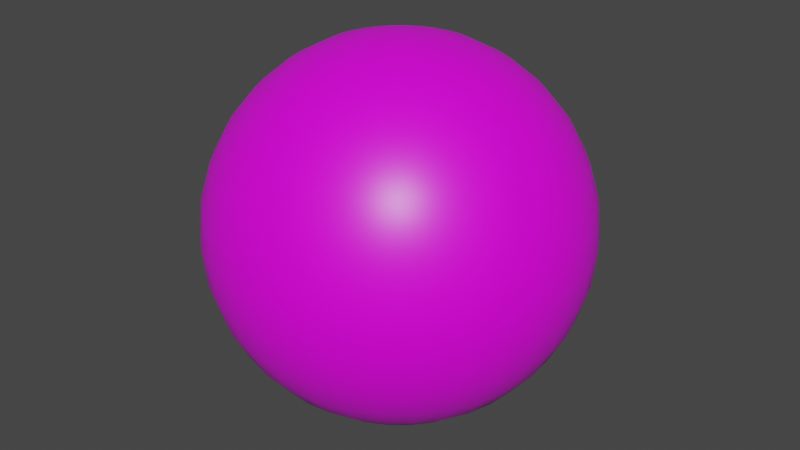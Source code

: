 # Source: BallProp_K_Yellow.blend  (saved by Blender 3.0.42; exported with 4.5.12 LTS)
import bpy
from mathutils import Matrix  # noqa: F401  (used for matrix-valued properties, if any)

bpy.ops.wm.read_factory_settings(use_empty=True)
scene = bpy.context.scene
scene.name = 'Scene'

# ---- collections
col_collection = bpy.data.collections.new('Collection'); scene.collection.children.link(col_collection)

# ---- images (referenced by path relative to the original .blend; pixels are not part of the script)
import os
ASSET_DIR = os.environ.get("B2B_ASSET_DIR", "")  # directory of the original .blend (textures are referenced by path, not embedded)
HERE = os.path.dirname(os.path.abspath(__file__))  # packed textures are extracted next to this script under _unpacked/

def load_image(name, relpath, width, height, colorspace="sRGB"):
    """Load a texture the original file referenced (path relative to the .blend, or extracted next to this script)."""
    p = next((c for c in (os.path.join(HERE, relpath), os.path.join(ASSET_DIR, relpath)) if relpath and os.path.exists(c)), "")
    if p:
        img = bpy.data.images.load(p, check_existing=True)
        img.name = name
    else:  # same state as the original file: an image datablock whose file is absent (Cycles renders it pink)
        img = bpy.data.images.new(name, width, height)
        img.source = "FILE"
        img.filepath = "//" + (relpath or name)
    img.colorspace_settings.name = colorspace
    return img
img_k_yellow_png_001 = load_image('k-yellow.png.001', 'k-yellow.png', 1024, 1024, 'sRGB')

# ---- materials (node trees are filled in below, after node groups)
mat_material = bpy.data.materials.new('Material')
mat_material.alpha_threshold = 0.0
mat_material.use_transparent_shadow = False
mat_material.line_color = (0.0, 0.0, 0.0, 1.0)

# ---- material node trees
mat_material.use_nodes = True; mat_material.node_tree.nodes.clear()
_N = mat_material.node_tree.nodes; _L = mat_material.node_tree.links
n0 = _N.new('ShaderNodeOutputMaterial'); n0.name = 'Material Output'; n0.location = (300, 300)
n1 = _N.new('ShaderNodeBsdfPrincipled'); n1.name = 'Principled BSDF'; n1.location = (10, 300)
n1.distribution = 'GGX'
n1.subsurface_method = 'RANDOM_WALK_SKIN'
n1.inputs[2].default_value = 0.4
n1.inputs[3].default_value = 1.45
n1.inputs[27].default_value = (0.0, 0.0, 0.0, 1.0)
n1.inputs[28].default_value = 1.0
n2 = _N.new('ShaderNodeTexImage'); n2.name = 'Image Texture'; n2.location = (-334, 164)
n2.label = 'Color'
n2.image = img_k_yellow_png_001
_L.new(n1.outputs[0], n0.inputs[0])
_L.new(n2.outputs[0], n1.inputs[0])
n0.is_active_output = True

# ---- world
world_world = bpy.data.worlds.new('World'); scene.world = world_world
world_world.use_nodes = True; world_world.node_tree.nodes.clear()
_N = world_world.node_tree.nodes; _L = world_world.node_tree.links
n0 = _N.new('ShaderNodeOutputWorld'); n0.name = 'World Output'; n0.location = (300, 300)
n1 = _N.new('ShaderNodeBackground'); n1.name = 'Background'; n1.location = (10, 300)
n1.inputs[0].default_value = (0.05088, 0.05088, 0.05088, 1.0)
_L.new(n1.outputs[0], n0.inputs[0])
n0.is_active_output = True
world_world.color = (0.05088, 0.05088, 0.05088)
world_world.use_sun_shadow = False
world_world.sun_shadow_jitter_overblur = 0.0

# ---- meshes
me_sphere = bpy.data.meshes.new('Sphere')
me_sphere.from_pydata([(-0.06828, 5.155e-09, 0.3433), (-0.1339, 1.011e-08, 0.3234), (-0.1944, 1.468e-08, 0.291), (-0.2475, 1.868e-08, 0.2475), (-0.291, 2.197e-08, 0.1944), (-0.3234, 2.441e-08, 0.1339), (-0.3433, 2.592e-08, 0.06828), (-0.291, 2.197e-08, -0.1944), (-0.2475, 1.868e-08, -0.2475), (-0.1944, 1.468e-08, -0.291), (-0.06697, 0.01332, 0.3433), (-0.1314, 0.02613, 0.3234), (-0.1907, 0.03794, 0.291), (-0.2427, 0.04828, 0.2475), (-0.2854, 0.05677, 0.1944), (-0.3171, 0.06308, 0.1339), (-0.3367, 0.06697, 0.06828), (-0.3433, 0.06828, -1.53e-08), (-0.3367, 0.06697, -0.06828), (-0.3171, 0.06308, -0.1339), (-0.2854, 0.05677, -0.1944), (-0.2427, 0.04828, -0.2475), (-0.1907, 0.03794, -0.291), (-0.1314, 0.02613, -0.3234), (-0.06697, 0.01332, -0.3433), (-0.06308, 0.02613, 0.3433), (-0.1237, 0.05126, 0.3234), (-0.1796, 0.07441, 0.291), (-0.2286, 0.09471, 0.2475), (-0.2689, 0.1114, 0.1944), (-0.2987, 0.1237, 0.1339), (-0.3171, 0.1314, 0.06828), (-0.3234, 0.1339, -1.53e-08), (-0.3171, 0.1314, -0.06828), (-0.2987, 0.1237, -0.1339), (-0.2689, 0.1114, -0.1944), (-0.2286, 0.09471, -0.2475), (-0.1796, 0.07441, -0.291), (-0.1237, 0.05126, -0.3234), (-0.06308, 0.02613, -0.3433), (-0.05677, 0.03794, 0.3433), (-0.1114, 0.07441, 0.3234), (-0.1617, 0.108, 0.291), (-0.2058, 0.1375, 0.2475), (-0.242, 0.1617, 0.1944), (-0.2689, 0.1796, 0.1339), (-0.2854, 0.1907, 0.06828), (-0.291, 0.1944, -1.53e-08), (-0.2854, 0.1907, -0.06828), (-0.2689, 0.1796, -0.1339), (-0.242, 0.1617, -0.1944), (-0.2058, 0.1375, -0.2475), (-0.1617, 0.108, -0.291), (-0.1114, 0.07441, -0.3234), (-0.05677, 0.03794, -0.3433), (-0.04828, 0.04828, 0.3433), (-0.09471, 0.09471, 0.3234), (-0.1375, 0.1375, 0.291), (-0.175, 0.175, 0.2475), (-0.2058, 0.2058, 0.1944), (-0.2286, 0.2286, 0.1339), (-0.2427, 0.2427, 0.06828), (-0.2475, 0.2475, -1.53e-08), (-0.2427, 0.2427, -0.06828), (-0.2286, 0.2286, -0.1339), (-0.2058, 0.2058, -0.1944), (-0.175, 0.175, -0.2475), (-0.1375, 0.1375, -0.291), (-0.09471, 0.09471, -0.3234), (-0.04828, 0.04828, -0.3433), (-0.03794, 0.05677, 0.3433), (-0.07441, 0.1114, 0.3234), (-0.108, 0.1617, 0.291), (-0.1375, 0.2058, 0.2475), (-0.1617, 0.242, 0.1944), (-0.1796, 0.2689, 0.1339), (-0.1907, 0.2854, 0.06828), (-0.1944, 0.291, -1.53e-08), (-0.1907, 0.2854, -0.06828), (-0.1796, 0.2689, -0.1339), (-0.1617, 0.242, -0.1944), (-0.1375, 0.2058, -0.2475), (-0.108, 0.1617, -0.291), (-0.07441, 0.1114, -0.3234), (-0.03794, 0.05677, -0.3433), (-0.02613, 0.06308, 0.3433), (-0.05126, 0.1237, 0.3234), (-0.07441, 0.1796, 0.291), (-0.09471, 0.2286, 0.2475), (-0.1114, 0.2689, 0.1944), (-0.1237, 0.2987, 0.1339), (-0.1314, 0.3171, 0.06828), (-0.1339, 0.3234, -1.53e-08), (-0.1314, 0.3171, -0.06828), (-0.1237, 0.2987, -0.1339), (-0.1114, 0.2689, -0.1944), (-0.09471, 0.2286, -0.2475), (-0.07441, 0.1796, -0.291), (-0.05126, 0.1237, -0.3234), (-0.02613, 0.06308, -0.3433), (-0.01332, 0.06697, 0.3433), (-0.02613, 0.1314, 0.3234), (-0.03794, 0.1907, 0.291), (-0.04828, 0.2427, 0.2475), (-0.05677, 0.2854, 0.1944), (-0.06308, 0.3171, 0.1339), (-0.06697, 0.3367, 0.06828), (-0.06828, 0.3433, -1.53e-08), (-0.06697, 0.3367, -0.06828), (-0.06308, 0.3171, -0.1339), (-0.05677, 0.2854, -0.1944), (-0.04828, 0.2427, -0.2475), (-0.03794, 0.1907, -0.291), (-0.02613, 0.1314, -0.3234), (-0.01332, 0.06697, -0.3433), (2.921e-08, 0.06828, 0.3433), (5.242e-08, 0.1339, 0.3234), (5.438e-08, 0.1944, 0.291), (3.492e-08, 0.2475, 0.2475), (5.385e-08, 0.291, 0.1944), (3.022e-08, 0.3234, 0.1339), (5.78e-08, 0.3433, 0.06828), (8.438e-08, 0.35, -1.53e-08), (5.78e-08, 0.3433, -0.06828), (7.715e-08, 0.3234, -0.1339), (5.907e-08, 0.291, -0.1944), (3.492e-08, 0.2475, -0.2475), (5.438e-08, 0.1944, -0.291), (4.46e-08, 0.1339, -0.3234), (3.182e-08, 0.06828, -0.3433), (0.01332, 0.06697, 0.3433), (0.02613, 0.1314, 0.3234), (0.03794, 0.1907, 0.291), (0.04828, 0.2427, 0.2475), (0.05677, 0.2854, 0.1944), (0.06308, 0.3171, 0.1339), (0.06697, 0.3367, 0.06828), (0.06828, 0.3433, -1.53e-08), (0.06697, 0.3367, -0.06828), (0.06308, 0.3171, -0.1339), (0.05677, 0.2854, -0.1944), (0.04828, 0.2427, -0.2475), (0.03794, 0.1907, -0.291), (0.02613, 0.1314, -0.3234), (0.01332, 0.06697, -0.3433), (0.02613, 0.06308, 0.3433), (0.05126, 0.1237, 0.3234), (0.07441, 0.1796, 0.291), (0.09471, 0.2286, 0.2475), (0.1114, 0.2689, 0.1944), (0.1237, 0.2987, 0.1339), (0.1314, 0.3171, 0.06828), (0.1339, 0.3234, -1.53e-08), (0.1314, 0.3171, -0.06828), (0.1237, 0.2987, -0.1339), (0.1114, 0.2689, -0.1944), (0.09471, 0.2286, -0.2475), (0.07441, 0.1796, -0.291), (0.05126, 0.1237, -0.3234), (0.02613, 0.06308, -0.3433), (0.03794, 0.05677, 0.3433), (0.07441, 0.1114, 0.3234), (0.108, 0.1617, 0.291), (0.1375, 0.2058, 0.2475), (0.1617, 0.242, 0.1944), (0.1796, 0.2689, 0.1339), (0.1907, 0.2854, 0.06828), (0.1944, 0.291, -1.53e-08), (0.1907, 0.2854, -0.06828), (0.1796, 0.2689, -0.1339), (0.1617, 0.242, -0.1944), (0.1375, 0.2058, -0.2475), (0.108, 0.1617, -0.291), (0.07441, 0.1114, -0.3234), (0.03794, 0.05677, -0.3433), (0.04828, 0.04828, 0.3433), (0.09471, 0.09471, 0.3234), (0.1375, 0.1375, 0.291), (0.175, 0.175, 0.2475), (0.2058, 0.2058, 0.1944), (0.2286, 0.2286, 0.1339), (0.2427, 0.2427, 0.06828), (0.2475, 0.2475, -1.53e-08), (0.2427, 0.2427, -0.06828), (0.2286, 0.2286, -0.1339), (0.2058, 0.2058, -0.1944), (0.175, 0.175, -0.2475), (0.1375, 0.1375, -0.291), (0.09471, 0.09471, -0.3234), (0.04828, 0.04828, -0.3433), (0.05677, 0.03794, 0.3433), (0.1114, 0.07441, 0.3234), (0.1617, 0.108, 0.291), (0.2058, 0.1375, 0.2475), (0.242, 0.1617, 0.1944), (0.2689, 0.1796, 0.1339), (0.2854, 0.1907, 0.06828), (0.291, 0.1944, -1.53e-08), (0.2854, 0.1907, -0.06828), (0.2689, 0.1796, -0.1339), (0.242, 0.1617, -0.1944), (0.2058, 0.1375, -0.2475), (0.1617, 0.108, -0.291), (0.1114, 0.07441, -0.3234), (0.05677, 0.03794, -0.3433), (0.06308, 0.02613, 0.3433), (0.1237, 0.05126, 0.3234), (0.1796, 0.07441, 0.291), (0.2286, 0.09471, 0.2475), (0.2689, 0.1114, 0.1944), (0.2987, 0.1237, 0.1339), (0.3171, 0.1314, 0.06828), (0.3234, 0.1339, -1.53e-08), (0.3171, 0.1314, -0.06828), (0.2987, 0.1237, -0.1339), (0.2689, 0.1114, -0.1944), (0.2286, 0.09471, -0.2475), (0.1796, 0.07441, -0.291), (0.1237, 0.05126, -0.3234), (0.06308, 0.02613, -0.3433), (0.06697, 0.01332, 0.3433), (0.1314, 0.02613, 0.3234), (0.1907, 0.03794, 0.291), (0.2427, 0.04828, 0.2475), (0.2854, 0.05677, 0.1944), (0.3171, 0.06308, 0.1339), (0.3367, 0.06697, 0.06828), (0.3433, 0.06828, -1.53e-08), (0.3367, 0.06697, -0.06828), (0.3171, 0.06308, -0.1339), (0.2854, 0.05677, -0.1944), (0.2427, 0.04828, -0.2475), (0.1907, 0.03794, -0.291), (0.1314, 0.02613, -0.3234), (0.06697, 0.01332, -0.3433), (0.06828, -4.401e-09, 0.3433), (0.1339, -1.979e-08, 0.3234), (0.1944, -3.74e-08, 0.291), (0.2475, -2.285e-09, 0.2475), (0.291, -2.643e-08, 0.1944), (0.3234, -1.844e-08, 0.1339), (0.3433, -5.124e-08, 0.06828), (0.35, -1.195e-07, -1.53e-08), (0.3433, -5.124e-08, -0.06828), (0.3234, -6.538e-08, -0.1339), (0.291, -3.686e-08, -0.1944), (0.2475, -2.285e-09, -0.2475), (0.1944, -3.74e-08, -0.291), (0.1339, -9.358e-09, -0.3234), (0.06828, -5.705e-09, -0.3433), (0.06697, -0.01332, 0.3433), (0.1314, -0.02613, 0.3234), (0.1907, -0.03794, 0.291), (0.2427, -0.04828, 0.2475), (0.2854, -0.05677, 0.1944), (0.3171, -0.06308, 0.1339), (0.3367, -0.06697, 0.06828), (0.3433, -0.06828, -1.53e-08), (0.3367, -0.06697, -0.06828), (0.3171, -0.06308, -0.1339), (0.2854, -0.05677, -0.1944), (0.2427, -0.04828, -0.2475), (0.1907, -0.03794, -0.291), (0.1314, -0.02613, -0.3234), (0.06697, -0.01332, -0.3433), (0.06308, -0.02613, 0.3433), (0.1237, -0.05126, 0.3234), (0.1796, -0.07441, 0.291), (0.2286, -0.09471, 0.2475), (0.2689, -0.1114, 0.1944), (0.2987, -0.1237, 0.1339), (0.3171, -0.1314, 0.06828), (0.3234, -0.1339, -1.53e-08), (0.3171, -0.1314, -0.06828), (0.2987, -0.1237, -0.1339), (0.2689, -0.1114, -0.1944), (0.2286, -0.09471, -0.2475), (0.1796, -0.07441, -0.291), (0.1237, -0.05126, -0.3234), (0.06308, -0.02613, -0.3433), (0.05677, -0.03794, 0.3433), (0.1114, -0.07441, 0.3234), (0.1617, -0.108, 0.291), (0.2058, -0.1375, 0.2475), (0.242, -0.1617, 0.1944), (0.2689, -0.1796, 0.1339), (0.2854, -0.1907, 0.06828), (0.291, -0.1944, -1.53e-08), (0.2854, -0.1907, -0.06828), (0.2689, -0.1796, -0.1339), (0.242, -0.1617, -0.1944), (0.2058, -0.1375, -0.2475), (0.1617, -0.108, -0.291), (0.1114, -0.07441, -0.3234), (0.05677, -0.03794, -0.3433), (0.04828, -0.04828, 0.3433), (0.09471, -0.09471, 0.3234), (0.1375, -0.1375, 0.291), (0.175, -0.175, 0.2475), (0.2058, -0.2058, 0.1944), (0.2286, -0.2286, 0.1339), (0.2427, -0.2427, 0.06828), (0.2475, -0.2475, -1.53e-08), (0.2427, -0.2427, -0.06828), (0.2286, -0.2286, -0.1339), (0.2058, -0.2058, -0.1944), (0.175, -0.175, -0.2475), (0.1375, -0.1375, -0.291), (0.09471, -0.09471, -0.3234), (0.04828, -0.04828, -0.3433), (0.03794, -0.05677, 0.3433), (0.07441, -0.1114, 0.3234), (0.108, -0.1617, 0.291), (0.1375, -0.2058, 0.2475), (0.1617, -0.242, 0.1944), (0.1796, -0.2689, 0.1339), (0.1907, -0.2854, 0.06828), (0.1944, -0.291, -1.53e-08), (0.1907, -0.2854, -0.06828), (0.1796, -0.2689, -0.1339), (0.1617, -0.242, -0.1944), (0.1375, -0.2058, -0.2475), (0.108, -0.1617, -0.291), (0.07441, -0.1114, -0.3234), (0.03794, -0.05677, -0.3433), (4.231e-08, -2.827e-08, 0.35), (0.02613, -0.06308, 0.3433), (0.05126, -0.1237, 0.3234), (0.07441, -0.1796, 0.291), (0.09471, -0.2286, 0.2475), (0.1114, -0.2689, 0.1944), (0.1237, -0.2987, 0.1339), (0.1314, -0.3171, 0.06828), (0.1339, -0.3234, -1.53e-08), (0.1314, -0.3171, -0.06828), (0.1237, -0.2987, -0.1339), (0.1114, -0.2689, -0.1944), (0.09471, -0.2286, -0.2475), (0.07441, -0.1796, -0.291), (0.05126, -0.1237, -0.3234), (0.02613, -0.06308, -0.3433), (0.01332, -0.06697, 0.3433), (0.02613, -0.1314, 0.3234), (0.03794, -0.1907, 0.291), (0.04828, -0.2427, 0.2475), (0.05677, -0.2854, 0.1944), (0.06308, -0.3171, 0.1339), (0.06697, -0.3367, 0.06828), (0.06828, -0.3433, -1.53e-08), (0.06697, -0.3367, -0.06828), (0.06308, -0.3171, -0.1339), (0.05677, -0.2854, -0.1944), (0.04828, -0.2427, -0.2475), (0.03794, -0.1907, -0.291), (0.02613, -0.1314, -0.3234), (0.01332, -0.06697, -0.3433), (2.021e-08, -0.06828, 0.3433), (6.122e-09, -0.1339, 0.3234), (-1.67e-08, -0.1944, 0.291), (1.32e-08, -0.2475, 0.2475), (-5.737e-09, -0.291, 0.1944), (-2.382e-08, -0.3234, 0.1339), (-5.141e-08, -0.3433, 0.06828), (-1.614e-07, -0.35, -1.53e-08), (-5.141e-08, -0.3433, -0.06828), (-6.555e-08, -0.3234, -0.1339), (-1.095e-08, -0.291, -0.1944), (1.32e-08, -0.2475, -0.2475), (-1.67e-08, -0.1944, -0.291), (1.134e-08, -0.1339, -0.3234), (1.89e-08, -0.06828, -0.3433), (-0.01332, -0.06697, 0.3433), (-0.02613, -0.1314, 0.3234), (-0.03794, -0.1907, 0.291), (-0.04828, -0.2427, 0.2475), (-0.05677, -0.2854, 0.1944), (-0.06308, -0.3171, 0.1339), (-0.06697, -0.3367, 0.06828), (-0.06828, -0.3433, -1.53e-08), (-0.06697, -0.3367, -0.06828), (-0.06308, -0.3171, -0.1339), (-0.05677, -0.2854, -0.1944), (-0.04828, -0.2427, -0.2475), (-0.03794, -0.1907, -0.291), (-0.02613, -0.1314, -0.3234), (-0.01332, -0.06697, -0.3433), (-0.02613, -0.06308, 0.3433), (-0.05126, -0.1237, 0.3234), (-0.07441, -0.1796, 0.291), (-0.09471, -0.2286, 0.2475), (-0.1114, -0.2689, 0.1944), (-0.1237, -0.2987, 0.1339), (-0.1314, -0.3171, 0.06828), (-0.1339, -0.3234, -1.53e-08), (-0.1314, -0.3171, -0.06828), (-0.1237, -0.2987, -0.1339), (-0.1114, -0.2689, -0.1944), (-0.09471, -0.2286, -0.2475), (-0.07441, -0.1796, -0.291), (-0.05126, -0.1237, -0.3234), (-0.02613, -0.06308, -0.3433), (-0.03794, -0.05677, 0.3433), (-0.07441, -0.1114, 0.3234), (-0.108, -0.1617, 0.291), (-0.1375, -0.2058, 0.2475), (-0.1617, -0.242, 0.1944), (-0.1796, -0.2689, 0.1339), (-0.1907, -0.2854, 0.06828), (-0.1944, -0.291, -1.53e-08), (-0.1907, -0.2854, -0.06828), (-0.1796, -0.2689, -0.1339), (-0.1617, -0.242, -0.1944), (-0.1375, -0.2058, -0.2475), (-0.108, -0.1617, -0.291), (-0.07441, -0.1114, -0.3234), (-0.03794, -0.05677, -0.3433), (-0.04828, -0.04828, 0.3433), (-0.09471, -0.09471, 0.3234), (-0.1375, -0.1375, 0.291), (-0.175, -0.175, 0.2475), (-0.2058, -0.2058, 0.1944), (-0.2286, -0.2286, 0.1339), (-0.2427, -0.2427, 0.06828), (-0.2475, -0.2475, -1.53e-08), (-0.2427, -0.2427, -0.06828), (-0.2286, -0.2286, -0.1339), (-0.2058, -0.2058, -0.1944), (-0.175, -0.175, -0.2475), (-0.1375, -0.1375, -0.291), (-0.09471, -0.09471, -0.3234), (-0.04828, -0.04828, -0.3433), (-0.05677, -0.03794, 0.3433), (-0.1114, -0.07441, 0.3234), (-0.1617, -0.108, 0.291), (-0.2058, -0.1375, 0.2475), (-0.242, -0.1617, 0.1944), (-0.2689, -0.1796, 0.1339), (-0.2854, -0.1907, 0.06828), (-0.291, -0.1944, -1.53e-08), (-0.2854, -0.1907, -0.06828), (-0.2689, -0.1796, -0.1339), (-0.242, -0.1617, -0.1944), (-0.2058, -0.1375, -0.2475), (-0.1617, -0.108, -0.291), (-0.1114, -0.07441, -0.3234), (-0.05677, -0.03794, -0.3433), (-0.06308, -0.02613, 0.3433), (-0.1237, -0.05126, 0.3234), (-0.1796, -0.07441, 0.291), (-0.2286, -0.09471, 0.2475), (-0.2689, -0.1114, 0.1944), (-0.2987, -0.1237, 0.1339), (-0.3171, -0.1314, 0.06828), (-0.3234, -0.1339, -1.53e-08), (-0.3171, -0.1314, -0.06828), (-0.2987, -0.1237, -0.1339), (-0.2689, -0.1114, -0.1944), (-0.2286, -0.09471, -0.2475), (-0.1796, -0.07441, -0.291), (-0.1237, -0.05126, -0.3234), (-0.06308, -0.02613, -0.3433), (-0.06697, -0.01332, 0.3433), (-0.1314, -0.02613, 0.3234), (-0.1907, -0.03794, 0.291), (-0.2427, -0.04828, 0.2475), (-0.2854, -0.05677, 0.1944), (-0.3171, -0.06308, 0.1339), (-0.3367, -0.06697, 0.06828), (-0.3433, -0.06828, -1.53e-08), (-0.3367, -0.06697, -0.06828), (-0.3171, -0.06308, -0.1339), (-0.2854, -0.05677, -0.1944), (-0.2427, -0.04828, -0.2475), (-0.1907, -0.03794, -0.291), (-0.1314, -0.02613, -0.3234), (-0.06697, -0.01332, -0.3433), (-0.35, 2.149e-07, -1.53e-08), (-0.3433, 1.049e-07, -0.06828), (-0.3234, 9.297e-08, -0.1339), (-0.1339, 3.434e-08, -0.3234), (-0.06828, 1.504e-08, -0.3433), (3.06e-08, -2.31e-15, -0.35)], [], [(479, 9, 22, 23), (6, 5, 15, 16), (480, 479, 23, 24), (476, 6, 16, 17), (0, 325, 10), (481, 480, 24), (477, 476, 17, 18), (1, 0, 10, 11), (478, 477, 18, 19), (2, 1, 11, 12), (7, 478, 19, 20), (3, 2, 12, 13), (8, 7, 20, 21), (4, 3, 13, 14), (9, 8, 21, 22), (5, 4, 14, 15), (22, 21, 36, 37), (15, 14, 29, 30), (23, 22, 37, 38), (16, 15, 30, 31), (24, 23, 38, 39), (17, 16, 31, 32), (10, 325, 25), (481, 24, 39), (18, 17, 32, 33), (11, 10, 25, 26), (19, 18, 33, 34), (12, 11, 26, 27), (20, 19, 34, 35), (13, 12, 27, 28), (21, 20, 35, 36), (14, 13, 28, 29), (26, 25, 40, 41), (34, 33, 48, 49), (27, 26, 41, 42), (35, 34, 49, 50), (28, 27, 42, 43), (36, 35, 50, 51), (29, 28, 43, 44), (37, 36, 51, 52), (30, 29, 44, 45), (38, 37, 52, 53), (31, 30, 45, 46), (39, 38, 53, 54), (32, 31, 46, 47), (25, 325, 40), (481, 39, 54), (33, 32, 47, 48), (45, 44, 59, 60), (53, 52, 67, 68), (46, 45, 60, 61), (54, 53, 68, 69), (47, 46, 61, 62), (40, 325, 55), (481, 54, 69), (48, 47, 62, 63), (41, 40, 55, 56), (49, 48, 63, 64), (42, 41, 56, 57), (50, 49, 64, 65), (43, 42, 57, 58), (51, 50, 65, 66), (44, 43, 58, 59), (52, 51, 66, 67), (64, 63, 78, 79), (57, 56, 71, 72), (65, 64, 79, 80), (58, 57, 72, 73), (66, 65, 80, 81), (59, 58, 73, 74), (67, 66, 81, 82), (60, 59, 74, 75), (68, 67, 82, 83), (61, 60, 75, 76), (69, 68, 83, 84), (62, 61, 76, 77), (55, 325, 70), (481, 69, 84), (63, 62, 77, 78), (56, 55, 70, 71), (83, 82, 97, 98), (76, 75, 90, 91), (84, 83, 98, 99), (77, 76, 91, 92), (70, 325, 85), (481, 84, 99), (78, 77, 92, 93), (71, 70, 85, 86), (79, 78, 93, 94), (72, 71, 86, 87), (80, 79, 94, 95), (73, 72, 87, 88), (81, 80, 95, 96), (74, 73, 88, 89), (82, 81, 96, 97), (75, 74, 89, 90), (95, 94, 109, 110), (88, 87, 102, 103), (96, 95, 110, 111), (89, 88, 103, 104), (97, 96, 111, 112), (90, 89, 104, 105), (98, 97, 112, 113), (91, 90, 105, 106), (99, 98, 113, 114), (92, 91, 106, 107), (85, 325, 100), (481, 99, 114), (93, 92, 107, 108), (86, 85, 100, 101), (94, 93, 108, 109), (87, 86, 101, 102), (114, 113, 128, 129), (107, 106, 121, 122), (100, 325, 115), (481, 114, 129), (108, 107, 122, 123), (101, 100, 115, 116), (109, 108, 123, 124), (102, 101, 116, 117), (110, 109, 124, 125), (103, 102, 117, 118), (111, 110, 125, 126), (104, 103, 118, 119), (112, 111, 126, 127), (105, 104, 119, 120), (113, 112, 127, 128), (106, 105, 120, 121), (118, 117, 132, 133), (126, 125, 140, 141), (119, 118, 133, 134), (127, 126, 141, 142), (120, 119, 134, 135), (128, 127, 142, 143), (121, 120, 135, 136), (129, 128, 143, 144), (122, 121, 136, 137), (115, 325, 130), (481, 129, 144), (123, 122, 137, 138), (116, 115, 130, 131), (124, 123, 138, 139), (117, 116, 131, 132), (125, 124, 139, 140), (137, 136, 151, 152), (130, 325, 145), (481, 144, 159), (138, 137, 152, 153), (131, 130, 145, 146), (139, 138, 153, 154), (132, 131, 146, 147), (140, 139, 154, 155), (133, 132, 147, 148), (141, 140, 155, 156), (134, 133, 148, 149), (142, 141, 156, 157), (135, 134, 149, 150), (143, 142, 157, 158), (136, 135, 150, 151), (144, 143, 158, 159), (156, 155, 170, 171), (149, 148, 163, 164), (157, 156, 171, 172), (150, 149, 164, 165), (158, 157, 172, 173), (151, 150, 165, 166), (159, 158, 173, 174), (152, 151, 166, 167), (145, 325, 160), (481, 159, 174), (153, 152, 167, 168), (146, 145, 160, 161), (154, 153, 168, 169), (147, 146, 161, 162), (155, 154, 169, 170), (148, 147, 162, 163), (160, 325, 175), (481, 174, 189), (168, 167, 182, 183), (161, 160, 175, 176), (169, 168, 183, 184), (162, 161, 176, 177), (170, 169, 184, 185), (163, 162, 177, 178), (171, 170, 185, 186), (164, 163, 178, 179), (172, 171, 186, 187), (165, 164, 179, 180), (173, 172, 187, 188), (166, 165, 180, 181), (174, 173, 188, 189), (167, 166, 181, 182), (179, 178, 193, 194), (187, 186, 201, 202), (180, 179, 194, 195), (188, 187, 202, 203), (181, 180, 195, 196), (189, 188, 203, 204), (182, 181, 196, 197), (175, 325, 190), (481, 189, 204), (183, 182, 197, 198), (176, 175, 190, 191), (184, 183, 198, 199), (177, 176, 191, 192), (185, 184, 199, 200), (178, 177, 192, 193), (186, 185, 200, 201), (198, 197, 212, 213), (191, 190, 205, 206), (199, 198, 213, 214), (192, 191, 206, 207), (200, 199, 214, 215), (193, 192, 207, 208), (201, 200, 215, 216), (194, 193, 208, 209), (202, 201, 216, 217), (195, 194, 209, 210), (203, 202, 217, 218), (196, 195, 210, 211), (204, 203, 218, 219), (197, 196, 211, 212), (190, 325, 205), (481, 204, 219), (217, 216, 231, 232), (210, 209, 224, 225), (218, 217, 232, 233), (211, 210, 225, 226), (219, 218, 233, 234), (212, 211, 226, 227), (205, 325, 220), (481, 219, 234), (213, 212, 227, 228), (206, 205, 220, 221), (214, 213, 228, 229), (207, 206, 221, 222), (215, 214, 229, 230), (208, 207, 222, 223), (216, 215, 230, 231), (209, 208, 223, 224), (229, 228, 243, 244), (222, 221, 236, 237), (230, 229, 244, 245), (223, 222, 237, 238), (231, 230, 245, 246), (224, 223, 238, 239), (232, 231, 246, 247), (225, 224, 239, 240), (233, 232, 247, 248), (226, 225, 240, 241), (234, 233, 248, 249), (227, 226, 241, 242), (220, 325, 235), (481, 234, 249), (228, 227, 242, 243), (221, 220, 235, 236), (248, 247, 262, 263), (241, 240, 255, 256), (249, 248, 263, 264), (242, 241, 256, 257), (235, 325, 250), (481, 249, 264), (243, 242, 257, 258), (236, 235, 250, 251), (244, 243, 258, 259), (237, 236, 251, 252), (245, 244, 259, 260), (238, 237, 252, 253), (246, 245, 260, 261), (239, 238, 253, 254), (247, 246, 261, 262), (240, 239, 254, 255), (252, 251, 266, 267), (260, 259, 274, 275), (253, 252, 267, 268), (261, 260, 275, 276), (254, 253, 268, 269), (262, 261, 276, 277), (255, 254, 269, 270), (263, 262, 277, 278), (256, 255, 270, 271), (264, 263, 278, 279), (257, 256, 271, 272), (250, 325, 265), (481, 264, 279), (258, 257, 272, 273), (251, 250, 265, 266), (259, 258, 273, 274), (271, 270, 285, 286), (279, 278, 293, 294), (272, 271, 286, 287), (265, 325, 280), (481, 279, 294), (273, 272, 287, 288), (266, 265, 280, 281), (274, 273, 288, 289), (267, 266, 281, 282), (275, 274, 289, 290), (268, 267, 282, 283), (276, 275, 290, 291), (269, 268, 283, 284), (277, 276, 291, 292), (270, 269, 284, 285), (278, 277, 292, 293), (290, 289, 304, 305), (283, 282, 297, 298), (291, 290, 305, 306), (284, 283, 298, 299), (292, 291, 306, 307), (285, 284, 299, 300), (293, 292, 307, 308), (286, 285, 300, 301), (294, 293, 308, 309), (287, 286, 301, 302), (280, 325, 295), (481, 294, 309), (288, 287, 302, 303), (281, 280, 295, 296), (289, 288, 303, 304), (282, 281, 296, 297), (309, 308, 323, 324), (302, 301, 316, 317), (295, 325, 310), (481, 309, 324), (303, 302, 317, 318), (296, 295, 310, 311), (304, 303, 318, 319), (297, 296, 311, 312), (305, 304, 319, 320), (298, 297, 312, 313), (306, 305, 320, 321), (299, 298, 313, 314), (307, 306, 321, 322), (300, 299, 314, 315), (308, 307, 322, 323), (301, 300, 315, 316), (313, 312, 328, 329), (321, 320, 336, 337), (314, 313, 329, 330), (322, 321, 337, 338), (315, 314, 330, 331), (323, 322, 338, 339), (316, 315, 331, 332), (324, 323, 339, 340), (317, 316, 332, 333), (310, 325, 326), (481, 324, 340), (318, 317, 333, 334), (311, 310, 326, 327), (319, 318, 334, 335), (312, 311, 327, 328), (320, 319, 335, 336), (333, 332, 347, 348), (326, 325, 341), (481, 340, 355), (334, 333, 348, 349), (327, 326, 341, 342), (335, 334, 349, 350), (328, 327, 342, 343), (336, 335, 350, 351), (329, 328, 343, 344), (337, 336, 351, 352), (330, 329, 344, 345), (338, 337, 352, 353), (331, 330, 345, 346), (339, 338, 353, 354), (332, 331, 346, 347), (340, 339, 354, 355), (352, 351, 366, 367), (345, 344, 359, 360), (353, 352, 367, 368), (346, 345, 360, 361), (354, 353, 368, 369), (347, 346, 361, 362), (355, 354, 369, 370), (348, 347, 362, 363), (341, 325, 356), (481, 355, 370), (349, 348, 363, 364), (342, 341, 356, 357), (350, 349, 364, 365), (343, 342, 357, 358), (351, 350, 365, 366), (344, 343, 358, 359), (481, 370, 385), (364, 363, 378, 379), (357, 356, 371, 372), (365, 364, 379, 380), (358, 357, 372, 373), (366, 365, 380, 381), (359, 358, 373, 374), (367, 366, 381, 382), (360, 359, 374, 375), (368, 367, 382, 383), (361, 360, 375, 376), (369, 368, 383, 384), (362, 361, 376, 377), (370, 369, 384, 385), (363, 362, 377, 378), (356, 325, 371), (383, 382, 397, 398), (376, 375, 390, 391), (384, 383, 398, 399), (377, 376, 391, 392), (385, 384, 399, 400), (378, 377, 392, 393), (371, 325, 386), (481, 385, 400), (379, 378, 393, 394), (372, 371, 386, 387), (380, 379, 394, 395), (373, 372, 387, 388), (381, 380, 395, 396), (374, 373, 388, 389), (382, 381, 396, 397), (375, 374, 389, 390), (387, 386, 401, 402), (395, 394, 409, 410), (388, 387, 402, 403), (396, 395, 410, 411), (389, 388, 403, 404), (397, 396, 411, 412), (390, 389, 404, 405), (398, 397, 412, 413), (391, 390, 405, 406), (399, 398, 413, 414), (392, 391, 406, 407), (400, 399, 414, 415), (393, 392, 407, 408), (386, 325, 401), (481, 400, 415), (394, 393, 408, 409), (406, 405, 420, 421), (414, 413, 428, 429), (407, 406, 421, 422), (415, 414, 429, 430), (408, 407, 422, 423), (401, 325, 416), (481, 415, 430), (409, 408, 423, 424), (402, 401, 416, 417), (410, 409, 424, 425), (403, 402, 417, 418), (411, 410, 425, 426), (404, 403, 418, 419), (412, 411, 426, 427), (405, 404, 419, 420), (413, 412, 427, 428), (425, 424, 439, 440), (418, 417, 432, 433), (426, 425, 440, 441), (419, 418, 433, 434), (427, 426, 441, 442), (420, 419, 434, 435), (428, 427, 442, 443), (421, 420, 435, 436), (429, 428, 443, 444), (422, 421, 436, 437), (430, 429, 444, 445), (423, 422, 437, 438), (416, 325, 431), (481, 430, 445), (424, 423, 438, 439), (417, 416, 431, 432), (444, 443, 458, 459), (437, 436, 451, 452), (445, 444, 459, 460), (438, 437, 452, 453), (431, 325, 446), (481, 445, 460), (439, 438, 453, 454), (432, 431, 446, 447), (440, 439, 454, 455), (433, 432, 447, 448), (441, 440, 455, 456), (434, 433, 448, 449), (442, 441, 456, 457), (435, 434, 449, 450), (443, 442, 457, 458), (436, 435, 450, 451), (448, 447, 462, 463), (456, 455, 470, 471), (449, 448, 463, 464), (457, 456, 471, 472), (450, 449, 464, 465), (458, 457, 472, 473), (451, 450, 465, 466), (459, 458, 473, 474), (452, 451, 466, 467), (460, 459, 474, 475), (453, 452, 467, 468), (446, 325, 461), (481, 460, 475), (454, 453, 468, 469), (447, 446, 461, 462), (455, 454, 469, 470), (467, 466, 5, 6), (475, 474, 479, 480), (468, 467, 6, 476), (461, 325, 0), (481, 475, 480), (469, 468, 476, 477), (462, 461, 0, 1), (470, 469, 477, 478), (463, 462, 1, 2), (471, 470, 478, 7), (464, 463, 2, 3), (472, 471, 7, 8), (465, 464, 3, 4), (473, 472, 8, 9), (466, 465, 4, 5), (474, 473, 9, 479)])
me_sphere.polygons.foreach_set('use_smooth', [True] * 512)
_uv = me_sphere.uv_layers.new(name='UVMap')
_uv.uv.foreach_set('vector', [0.3092, 0.1533, 0.3098, 0.1825, 0.2942, 0.1819, 0.2975, 0.1526, 0.3123, 0.3343, 0.3124, 0.3617, 0.2863, 0.3615, 0.2867, 0.3343, 0.3088, 0.1211, 0.3092, 0.1533, 0.2975, 0.1526, 0.3022, 0.1206, 0.312, 0.3088, 0.3123, 0.3343, 0.2867, 0.3343, 0.2871, 0.3086, 0.2482, 0.5415, 0.2216, 0.5722, 0.2416, 0.5371, 0.3087, 0.08534, 0.3088, 0.1211, 0.3022, 0.1206, 0.3117, 0.2841, 0.312, 0.3088, 0.2871, 0.3086, 0.2878, 0.284, 0.2735, 0.5087, 0.2482, 0.5415, 0.2416, 0.5371, 0.2597, 0.5011, 0.3113, 0.2598, 0.3117, 0.2841, 0.2878, 0.284, 0.2887, 0.2595, 0.2956, 0.4723, 0.2735, 0.5087, 0.2597, 0.5011, 0.2742, 0.4638, 0.3109, 0.2351, 0.3113, 0.2598, 0.2887, 0.2595, 0.29, 0.2347, 0.3118, 0.4318, 0.2956, 0.4723, 0.2742, 0.4638, 0.2834, 0.4263, 0.3103, 0.2095, 0.3109, 0.2351, 0.29, 0.2347, 0.2918, 0.209, 0.3124, 0.3925, 0.3118, 0.4318, 0.2834, 0.4263, 0.2857, 0.3916, 0.3098, 0.1825, 0.3103, 0.2095, 0.2918, 0.209, 0.2942, 0.1819, 0.3124, 0.3617, 0.3124, 0.3925, 0.2857, 0.3916, 0.2863, 0.3615, 0.2942, 0.1819, 0.2918, 0.209, 0.2731, 0.2066, 0.2786, 0.1793, 0.2863, 0.3615, 0.2857, 0.3916, 0.2597, 0.3905, 0.2603, 0.361, 0.2975, 0.1526, 0.2942, 0.1819, 0.2786, 0.1793, 0.286, 0.1503, 0.2867, 0.3343, 0.2863, 0.3615, 0.2603, 0.361, 0.2609, 0.3337, 0.3022, 0.1206, 0.2975, 0.1526, 0.286, 0.1503, 0.2959, 0.119, 0.2871, 0.3086, 0.2867, 0.3343, 0.2609, 0.3337, 0.262, 0.3078, 0.2416, 0.5371, 0.2216, 0.5722, 0.2344, 0.5341, 0.3087, 0.08534, 0.3022, 0.1206, 0.2959, 0.119, 0.2878, 0.284, 0.2871, 0.3086, 0.262, 0.3078, 0.2636, 0.2827, 0.2597, 0.5011, 0.2416, 0.5371, 0.2344, 0.5341, 0.2454, 0.4961, 0.2887, 0.2595, 0.2878, 0.284, 0.2636, 0.2827, 0.2658, 0.2578, 0.2742, 0.4638, 0.2597, 0.5011, 0.2454, 0.4961, 0.2535, 0.4588, 0.29, 0.2347, 0.2887, 0.2595, 0.2658, 0.2578, 0.2689, 0.2326, 0.2834, 0.4263, 0.2742, 0.4638, 0.2535, 0.4588, 0.2582, 0.4232, 0.2918, 0.209, 0.29, 0.2347, 0.2689, 0.2326, 0.2731, 0.2066, 0.2857, 0.3916, 0.2834, 0.4263, 0.2582, 0.4232, 0.2597, 0.3905, 0.2454, 0.4961, 0.2344, 0.5341, 0.2268, 0.5324, 0.2309, 0.4937, 0.2658, 0.2578, 0.2636, 0.2827, 0.2387, 0.2804, 0.2424, 0.2547, 0.2535, 0.4588, 0.2454, 0.4961, 0.2309, 0.4937, 0.2333, 0.4566, 0.2689, 0.2326, 0.2658, 0.2578, 0.2424, 0.2547, 0.2474, 0.2288, 0.2582, 0.4232, 0.2535, 0.4588, 0.2333, 0.4566, 0.2343, 0.4219, 0.2731, 0.2066, 0.2689, 0.2326, 0.2474, 0.2288, 0.2542, 0.2022, 0.2597, 0.3905, 0.2582, 0.4232, 0.2343, 0.4219, 0.2342, 0.39, 0.2786, 0.1793, 0.2731, 0.2066, 0.2542, 0.2022, 0.2631, 0.1748, 0.2603, 0.361, 0.2597, 0.3905, 0.2342, 0.39, 0.2342, 0.3605, 0.286, 0.1503, 0.2786, 0.1793, 0.2631, 0.1748, 0.2747, 0.1461, 0.2609, 0.3337, 0.2603, 0.361, 0.2342, 0.3605, 0.2348, 0.3328, 0.2959, 0.119, 0.286, 0.1503, 0.2747, 0.1461, 0.2898, 0.1162, 0.262, 0.3078, 0.2609, 0.3337, 0.2348, 0.3328, 0.2363, 0.3063, 0.2344, 0.5341, 0.2216, 0.5722, 0.2268, 0.5324, 0.3087, 0.08534, 0.2959, 0.119, 0.2898, 0.1162, 0.2636, 0.2827, 0.262, 0.3078, 0.2363, 0.3063, 0.2387, 0.2804, 0.2342, 0.3605, 0.2342, 0.39, 0.2086, 0.3906, 0.2075, 0.3606, 0.2747, 0.1461, 0.2631, 0.1748, 0.2476, 0.168, 0.2638, 0.1401, 0.2348, 0.3328, 0.2342, 0.3605, 0.2075, 0.3606, 0.2078, 0.3319, 0.2898, 0.1162, 0.2747, 0.1461, 0.2638, 0.1401, 0.2842, 0.1124, 0.2363, 0.3063, 0.2348, 0.3328, 0.2078, 0.3319, 0.2095, 0.3041, 0.2268, 0.5324, 0.2216, 0.5722, 0.2191, 0.5322, 0.3087, 0.08534, 0.2898, 0.1162, 0.2842, 0.1124, 0.2387, 0.2804, 0.2363, 0.3063, 0.2095, 0.3041, 0.2129, 0.2769, 0.2309, 0.4937, 0.2268, 0.5324, 0.2191, 0.5322, 0.2164, 0.4936, 0.2424, 0.2547, 0.2387, 0.2804, 0.2129, 0.2769, 0.218, 0.2499, 0.2333, 0.4566, 0.2309, 0.4937, 0.2164, 0.4936, 0.2135, 0.4569, 0.2474, 0.2288, 0.2424, 0.2547, 0.218, 0.2499, 0.2253, 0.2229, 0.2343, 0.4219, 0.2333, 0.4566, 0.2135, 0.4569, 0.2108, 0.4226, 0.2542, 0.2022, 0.2474, 0.2288, 0.2253, 0.2229, 0.235, 0.1956, 0.2342, 0.39, 0.2343, 0.4219, 0.2108, 0.4226, 0.2086, 0.3906, 0.2631, 0.1748, 0.2542, 0.2022, 0.235, 0.1956, 0.2476, 0.168, 0.218, 0.2499, 0.2129, 0.2769, 0.1854, 0.2722, 0.1923, 0.2433, 0.2135, 0.4569, 0.2164, 0.4936, 0.2021, 0.4957, 0.1938, 0.4597, 0.2253, 0.2229, 0.218, 0.2499, 0.1923, 0.2433, 0.2022, 0.2147, 0.2108, 0.4226, 0.2135, 0.4569, 0.1938, 0.4597, 0.1872, 0.4254, 0.235, 0.1956, 0.2253, 0.2229, 0.2022, 0.2147, 0.2153, 0.1865, 0.2086, 0.3906, 0.2108, 0.4226, 0.1872, 0.4254, 0.1825, 0.3928, 0.2476, 0.168, 0.235, 0.1956, 0.2153, 0.1865, 0.2323, 0.1588, 0.2075, 0.3606, 0.2086, 0.3906, 0.1825, 0.3928, 0.1798, 0.3614, 0.2638, 0.1401, 0.2476, 0.168, 0.2323, 0.1588, 0.2535, 0.1322, 0.2078, 0.3319, 0.2075, 0.3606, 0.1798, 0.3614, 0.1793, 0.3311, 0.2842, 0.1124, 0.2638, 0.1401, 0.2535, 0.1322, 0.2792, 0.1076, 0.2095, 0.3041, 0.2078, 0.3319, 0.1793, 0.3311, 0.1811, 0.3014, 0.2191, 0.5322, 0.2216, 0.5722, 0.2115, 0.5334, 0.3087, 0.08534, 0.2842, 0.1124, 0.2792, 0.1076, 0.2129, 0.2769, 0.2095, 0.3041, 0.1811, 0.3014, 0.1854, 0.2722, 0.2164, 0.4936, 0.2191, 0.5322, 0.2115, 0.5334, 0.2021, 0.4957, 0.2535, 0.1322, 0.2323, 0.1588, 0.2174, 0.1468, 0.2442, 0.1223, 0.1793, 0.3311, 0.1798, 0.3614, 0.1502, 0.3636, 0.1486, 0.3307, 0.2792, 0.1076, 0.2535, 0.1322, 0.2442, 0.1223, 0.2751, 0.1018, 0.1811, 0.3014, 0.1793, 0.3311, 0.1486, 0.3307, 0.1503, 0.2982, 0.2115, 0.5334, 0.2216, 0.5722, 0.2042, 0.536, 0.3087, 0.08534, 0.2792, 0.1076, 0.2751, 0.1018, 0.1854, 0.2722, 0.1811, 0.3014, 0.1503, 0.2982, 0.1556, 0.2661, 0.2021, 0.4957, 0.2115, 0.5334, 0.2042, 0.536, 0.1882, 0.5003, 0.1923, 0.2433, 0.1854, 0.2722, 0.1556, 0.2661, 0.1646, 0.2345, 0.1938, 0.4597, 0.2021, 0.4957, 0.1882, 0.5003, 0.1744, 0.4652, 0.2022, 0.2147, 0.1923, 0.2433, 0.1646, 0.2345, 0.1777, 0.2038, 0.1872, 0.4254, 0.1938, 0.4597, 0.1744, 0.4652, 0.1633, 0.4308, 0.2153, 0.1865, 0.2022, 0.2147, 0.1777, 0.2038, 0.1952, 0.1743, 0.1825, 0.3928, 0.1872, 0.4254, 0.1633, 0.4308, 0.1552, 0.397, 0.2323, 0.1588, 0.2153, 0.1865, 0.1952, 0.1743, 0.2174, 0.1468, 0.1798, 0.3614, 0.1825, 0.3928, 0.1552, 0.397, 0.1502, 0.3636, 0.1777, 0.2038, 0.1646, 0.2345, 0.1341, 0.2228, 0.1516, 0.1891, 0.1633, 0.4308, 0.1744, 0.4652, 0.1551, 0.4736, 0.1387, 0.4392, 0.1952, 0.1743, 0.1777, 0.2038, 0.1516, 0.1891, 0.1747, 0.1582, 0.1552, 0.397, 0.1633, 0.4308, 0.1387, 0.4392, 0.1263, 0.4039, 0.2174, 0.1468, 0.1952, 0.1743, 0.1747, 0.1582, 0.2033, 0.1315, 0.1502, 0.3636, 0.1552, 0.397, 0.1263, 0.4039, 0.1181, 0.3678, 0.2442, 0.1223, 0.2174, 0.1468, 0.2033, 0.1315, 0.2362, 0.1101, 0.1486, 0.3307, 0.1502, 0.3636, 0.1181, 0.3678, 0.1145, 0.3313, 0.2751, 0.1018, 0.2442, 0.1223, 0.2362, 0.1101, 0.272, 0.09505, 0.1503, 0.2982, 0.1486, 0.3307, 0.1145, 0.3313, 0.1158, 0.2946, 0.2042, 0.536, 0.2216, 0.5722, 0.1975, 0.5399, 0.3087, 0.08534, 0.2751, 0.1018, 0.272, 0.09505, 0.1556, 0.2661, 0.1503, 0.2982, 0.1158, 0.2946, 0.1222, 0.2582, 0.1882, 0.5003, 0.2042, 0.536, 0.1975, 0.5399, 0.175, 0.5072, 0.1646, 0.2345, 0.1556, 0.2661, 0.1222, 0.2582, 0.1341, 0.2228, 0.1744, 0.4652, 0.1882, 0.5003, 0.175, 0.5072, 0.1551, 0.4736, 0.272, 0.09505, 0.2362, 0.1101, 0.2302, 0.09583, 0.2702, 0.08762, 0.1158, 0.2946, 0.1145, 0.3313, 0.07568, 0.3333, 0.07601, 0.2906, 0.1975, 0.5399, 0.2216, 0.5722, 0.1916, 0.5451, 0.3087, 0.08534, 0.272, 0.09505, 0.2702, 0.08762, 0.1222, 0.2582, 0.1158, 0.2946, 0.07601, 0.2906, 0.08391, 0.248, 0.175, 0.5072, 0.1975, 0.5399, 0.1916, 0.5451, 0.1628, 0.5165, 0.1341, 0.2228, 0.1222, 0.2582, 0.08391, 0.248, 0.0997, 0.207, 0.1551, 0.4736, 0.175, 0.5072, 0.1628, 0.5165, 0.1365, 0.4854, 0.1516, 0.1891, 0.1341, 0.2228, 0.0997, 0.207, 0.1233, 0.1695, 0.1387, 0.4392, 0.1551, 0.4736, 0.1365, 0.4854, 0.1137, 0.4515, 0.1747, 0.1582, 0.1516, 0.1891, 0.1233, 0.1695, 0.1541, 0.1373, 0.1263, 0.4039, 0.1387, 0.4392, 0.1137, 0.4515, 0.09531, 0.4145, 0.2033, 0.1315, 0.1747, 0.1582, 0.1541, 0.1373, 0.1905, 0.1123, 0.1181, 0.3678, 0.1263, 0.4039, 0.09531, 0.4145, 0.08236, 0.375, 0.2362, 0.1101, 0.2033, 0.1315, 0.1905, 0.1123, 0.2302, 0.09583, 0.1145, 0.3313, 0.1181, 0.3678, 0.08236, 0.375, 0.07568, 0.3333, 0.8864, 0.8298, 0.859, 0.8695, 0.8378, 0.8551, 0.8571, 0.8158, 0.8181, 0.501, 0.8511, 0.5284, 0.8257, 0.5507, 0.8004, 0.523, 0.9066, 0.7857, 0.8864, 0.8298, 0.8571, 0.8158, 0.8704, 0.7751, 0.7818, 0.4808, 0.8181, 0.501, 0.8004, 0.523, 0.7712, 0.4997, 0.9184, 0.739, 0.9066, 0.7857, 0.8704, 0.7751, 0.8775, 0.7341, 0.744, 0.4675, 0.7818, 0.4808, 0.7712, 0.4997, 0.7389, 0.4813, 0.9212, 0.6915, 0.9184, 0.739, 0.8775, 0.7341, 0.8784, 0.6935, 0.7061, 0.4606, 0.744, 0.4675, 0.7389, 0.4813, 0.7045, 0.4677, 0.9152, 0.6451, 0.9212, 0.6915, 0.8784, 0.6935, 0.8733, 0.6543, 0.7912, 0.9335, 0.755, 0.9603, 0.7851, 0.9271, 0.6686, 0.4581, 0.7061, 0.4606, 0.7045, 0.4677, 0.9009, 0.6015, 0.9152, 0.6451, 0.8733, 0.6543, 0.8626, 0.617, 0.8265, 0.9039, 0.7912, 0.9335, 0.7851, 0.9271, 0.8133, 0.8923, 0.8792, 0.5622, 0.9009, 0.6015, 0.8626, 0.617, 0.8466, 0.5822, 0.859, 0.8695, 0.8265, 0.9039, 0.8133, 0.8923, 0.8378, 0.8551, 0.8511, 0.5284, 0.8792, 0.5622, 0.8466, 0.5822, 0.8257, 0.5507, 0.8733, 0.6543, 0.8784, 0.6935, 0.8416, 0.6959, 0.8373, 0.6615, 0.7851, 0.9271, 0.755, 0.9603, 0.778, 0.9221, 0.6686, 0.4581, 0.7045, 0.4677, 0.7016, 0.4742, 0.8626, 0.617, 0.8733, 0.6543, 0.8373, 0.6615, 0.8291, 0.6285, 0.8133, 0.8923, 0.7851, 0.9271, 0.778, 0.9221, 0.7989, 0.8837, 0.8466, 0.5822, 0.8626, 0.617, 0.8291, 0.6285, 0.8171, 0.5972, 0.8378, 0.8551, 0.8133, 0.8923, 0.7989, 0.8837, 0.8162, 0.8449, 0.8257, 0.5507, 0.8466, 0.5822, 0.8171, 0.5972, 0.8014, 0.5677, 0.8571, 0.8158, 0.8378, 0.8551, 0.8162, 0.8449, 0.8293, 0.8064, 0.8004, 0.523, 0.8257, 0.5507, 0.8014, 0.5677, 0.7819, 0.5403, 0.8704, 0.7751, 0.8571, 0.8158, 0.8293, 0.8064, 0.8378, 0.7685, 0.7712, 0.4997, 0.8004, 0.523, 0.7819, 0.5403, 0.7586, 0.5153, 0.8775, 0.7341, 0.8704, 0.7751, 0.8378, 0.7685, 0.8418, 0.7316, 0.7389, 0.4813, 0.7712, 0.4997, 0.7586, 0.5153, 0.7318, 0.4932, 0.8784, 0.6935, 0.8775, 0.7341, 0.8418, 0.7316, 0.8416, 0.6959, 0.7045, 0.4677, 0.7389, 0.4813, 0.7318, 0.4932, 0.7016, 0.4742, 0.7819, 0.5403, 0.8014, 0.5677, 0.778, 0.5806, 0.7631, 0.5537, 0.8378, 0.7685, 0.8293, 0.8064, 0.8028, 0.8005, 0.8077, 0.7647, 0.7586, 0.5153, 0.7819, 0.5403, 0.7631, 0.5537, 0.7449, 0.5278, 0.8418, 0.7316, 0.8378, 0.7685, 0.8077, 0.7647, 0.8097, 0.7307, 0.7318, 0.4932, 0.7586, 0.5153, 0.7449, 0.5278, 0.7232, 0.5031, 0.8416, 0.6959, 0.8418, 0.7316, 0.8097, 0.7307, 0.8089, 0.6983, 0.7016, 0.4742, 0.7318, 0.4932, 0.7232, 0.5031, 0.6977, 0.48, 0.8373, 0.6615, 0.8416, 0.6959, 0.8089, 0.6983, 0.8053, 0.6672, 0.778, 0.9221, 0.755, 0.9603, 0.7702, 0.9186, 0.6686, 0.4581, 0.7016, 0.4742, 0.6977, 0.48, 0.8291, 0.6285, 0.8373, 0.6615, 0.8053, 0.6672, 0.799, 0.6373, 0.7989, 0.8837, 0.778, 0.9221, 0.7702, 0.9186, 0.7837, 0.8777, 0.8171, 0.5972, 0.8291, 0.6285, 0.799, 0.6373, 0.7899, 0.6085, 0.8162, 0.8449, 0.7989, 0.8837, 0.7837, 0.8777, 0.7947, 0.8382, 0.8014, 0.5677, 0.8171, 0.5972, 0.7899, 0.6085, 0.778, 0.5806, 0.8293, 0.8064, 0.8162, 0.8449, 0.7947, 0.8382, 0.8028, 0.8005, 0.7702, 0.9186, 0.755, 0.9603, 0.7619, 0.9165, 0.6686, 0.4581, 0.6977, 0.48, 0.6929, 0.4848, 0.799, 0.6373, 0.8053, 0.6672, 0.776, 0.6718, 0.7712, 0.644, 0.7837, 0.8777, 0.7702, 0.9186, 0.7619, 0.9165, 0.7681, 0.8742, 0.7899, 0.6085, 0.799, 0.6373, 0.7712, 0.644, 0.7644, 0.617, 0.7947, 0.8382, 0.7837, 0.8777, 0.7681, 0.8742, 0.7733, 0.8343, 0.778, 0.5806, 0.7899, 0.6085, 0.7644, 0.617, 0.7556, 0.5903, 0.8028, 0.8005, 0.7947, 0.8382, 0.7733, 0.8343, 0.7772, 0.7972, 0.7631, 0.5537, 0.778, 0.5806, 0.7556, 0.5903, 0.7444, 0.5639, 0.8077, 0.7647, 0.8028, 0.8005, 0.7772, 0.7972, 0.7795, 0.7627, 0.7449, 0.5278, 0.7631, 0.5537, 0.7444, 0.5639, 0.7305, 0.5376, 0.8097, 0.7307, 0.8077, 0.7647, 0.7795, 0.7627, 0.7801, 0.7307, 0.7232, 0.5031, 0.7449, 0.5278, 0.7305, 0.5376, 0.7135, 0.5112, 0.8089, 0.6983, 0.8097, 0.7307, 0.7801, 0.7307, 0.7789, 0.7005, 0.6977, 0.48, 0.7232, 0.5031, 0.7135, 0.5112, 0.6929, 0.4848, 0.8053, 0.6672, 0.8089, 0.6983, 0.7789, 0.7005, 0.776, 0.6718, 0.7795, 0.7627, 0.7772, 0.7972, 0.7521, 0.7961, 0.7524, 0.7622, 0.7305, 0.5376, 0.7444, 0.5639, 0.7257, 0.5715, 0.7156, 0.5449, 0.7801, 0.7307, 0.7795, 0.7627, 0.7524, 0.7622, 0.7522, 0.7313, 0.7135, 0.5112, 0.7305, 0.5376, 0.7156, 0.5449, 0.703, 0.5174, 0.7789, 0.7005, 0.7801, 0.7307, 0.7522, 0.7313, 0.751, 0.7025, 0.6929, 0.4848, 0.7135, 0.5112, 0.703, 0.5174, 0.6874, 0.4886, 0.776, 0.6718, 0.7789, 0.7005, 0.751, 0.7025, 0.7485, 0.6752, 0.7619, 0.9165, 0.755, 0.9603, 0.7534, 0.916, 0.6686, 0.4581, 0.6929, 0.4848, 0.6874, 0.4886, 0.7712, 0.644, 0.776, 0.6718, 0.7485, 0.6752, 0.745, 0.649, 0.7681, 0.8742, 0.7619, 0.9165, 0.7534, 0.916, 0.7523, 0.8732, 0.7644, 0.617, 0.7712, 0.644, 0.745, 0.649, 0.7401, 0.6232, 0.7733, 0.8343, 0.7681, 0.8742, 0.7523, 0.8732, 0.7519, 0.8331, 0.7556, 0.5903, 0.7644, 0.617, 0.7401, 0.6232, 0.7338, 0.5975, 0.7772, 0.7972, 0.7733, 0.8343, 0.7519, 0.8331, 0.7521, 0.7961, 0.7444, 0.5639, 0.7556, 0.5903, 0.7338, 0.5975, 0.7257, 0.5715, 0.745, 0.649, 0.7485, 0.6752, 0.7224, 0.6779, 0.72, 0.6525, 0.7523, 0.8732, 0.7534, 0.916, 0.7449, 0.917, 0.7363, 0.8747, 0.7401, 0.6232, 0.745, 0.649, 0.72, 0.6525, 0.7167, 0.6276, 0.7519, 0.8331, 0.7523, 0.8732, 0.7363, 0.8747, 0.7302, 0.8343, 0.7338, 0.5975, 0.7401, 0.6232, 0.7167, 0.6276, 0.7125, 0.6025, 0.7521, 0.7961, 0.7519, 0.8331, 0.7302, 0.8343, 0.7269, 0.7967, 0.7257, 0.5715, 0.7338, 0.5975, 0.7125, 0.6025, 0.7072, 0.5768, 0.7524, 0.7622, 0.7521, 0.7961, 0.7269, 0.7967, 0.7258, 0.7626, 0.7156, 0.5449, 0.7257, 0.5715, 0.7072, 0.5768, 0.7005, 0.5501, 0.7522, 0.7313, 0.7524, 0.7622, 0.7258, 0.7626, 0.7251, 0.7321, 0.703, 0.5174, 0.7156, 0.5449, 0.7005, 0.5501, 0.692, 0.5218, 0.751, 0.7025, 0.7522, 0.7313, 0.7251, 0.7321, 0.7241, 0.7042, 0.6874, 0.4886, 0.703, 0.5174, 0.692, 0.5218, 0.6814, 0.4913, 0.7485, 0.6752, 0.751, 0.7025, 0.7241, 0.7042, 0.7224, 0.6779, 0.7534, 0.916, 0.755, 0.9603, 0.7449, 0.917, 0.6686, 0.4581, 0.6874, 0.4886, 0.6814, 0.4913, 0.7005, 0.5501, 0.7072, 0.5768, 0.6888, 0.5801, 0.6852, 0.5533, 0.7251, 0.7321, 0.7258, 0.7626, 0.699, 0.7634, 0.6985, 0.7328, 0.692, 0.5218, 0.7005, 0.5501, 0.6852, 0.5533, 0.6807, 0.5245, 0.7241, 0.7042, 0.7251, 0.7321, 0.6985, 0.7328, 0.6979, 0.7053, 0.6814, 0.4913, 0.692, 0.5218, 0.6807, 0.5245, 0.6752, 0.493, 0.7224, 0.6779, 0.7241, 0.7042, 0.6979, 0.7053, 0.6969, 0.6797, 0.7449, 0.917, 0.755, 0.9603, 0.7367, 0.9196, 0.6686, 0.4581, 0.6814, 0.4913, 0.6752, 0.493, 0.72, 0.6525, 0.7224, 0.6779, 0.6969, 0.6797, 0.6956, 0.6548, 0.7363, 0.8747, 0.7449, 0.917, 0.7367, 0.9196, 0.7205, 0.8788, 0.7167, 0.6276, 0.72, 0.6525, 0.6956, 0.6548, 0.6939, 0.6303, 0.7302, 0.8343, 0.7363, 0.8747, 0.7205, 0.8788, 0.708, 0.8382, 0.7125, 0.6025, 0.7167, 0.6276, 0.6939, 0.6303, 0.6916, 0.6055, 0.7269, 0.7967, 0.7302, 0.8343, 0.708, 0.8382, 0.7007, 0.7991, 0.7072, 0.5768, 0.7125, 0.6025, 0.6916, 0.6055, 0.6888, 0.5801, 0.7258, 0.7626, 0.7269, 0.7967, 0.7007, 0.7991, 0.699, 0.7634, 0.6939, 0.6303, 0.6956, 0.6548, 0.6716, 0.6558, 0.6713, 0.6314, 0.708, 0.8382, 0.7205, 0.8788, 0.7051, 0.8857, 0.6851, 0.8454, 0.6916, 0.6055, 0.6939, 0.6303, 0.6713, 0.6314, 0.6709, 0.6068, 0.7007, 0.7991, 0.708, 0.8382, 0.6851, 0.8454, 0.6714, 0.8026, 0.6888, 0.5801, 0.6916, 0.6055, 0.6709, 0.6068, 0.6704, 0.5814, 0.699, 0.7634, 0.7007, 0.7991, 0.6714, 0.8026, 0.6718, 0.7638, 0.6852, 0.5533, 0.6888, 0.5801, 0.6704, 0.5814, 0.6698, 0.5546, 0.6985, 0.7328, 0.699, 0.7634, 0.6718, 0.7638, 0.6721, 0.7332, 0.6807, 0.5245, 0.6852, 0.5533, 0.6698, 0.5546, 0.6692, 0.5255, 0.6979, 0.7053, 0.6985, 0.7328, 0.6721, 0.7332, 0.6721, 0.7059, 0.6752, 0.493, 0.6807, 0.5245, 0.6692, 0.5255, 0.6687, 0.4936, 0.6969, 0.6797, 0.6979, 0.7053, 0.6721, 0.7059, 0.6719, 0.6804, 0.7367, 0.9196, 0.755, 0.9603, 0.7291, 0.9237, 0.6686, 0.4581, 0.6752, 0.493, 0.6687, 0.4936, 0.6956, 0.6548, 0.6969, 0.6797, 0.6719, 0.6804, 0.6716, 0.6558, 0.7205, 0.8788, 0.7367, 0.9196, 0.7291, 0.9237, 0.7051, 0.8857, 0.6692, 0.5255, 0.6698, 0.5546, 0.6543, 0.5539, 0.6576, 0.5249, 0.6721, 0.7059, 0.6721, 0.7332, 0.6461, 0.7329, 0.6466, 0.7057, 0.6687, 0.4936, 0.6692, 0.5255, 0.6576, 0.5249, 0.6623, 0.4931, 0.6719, 0.6804, 0.6721, 0.7059, 0.6466, 0.7057, 0.647, 0.6802, 0.6085, 0.9128, 0.582, 0.9437, 0.6018, 0.9084, 0.6686, 0.4581, 0.6687, 0.4936, 0.6623, 0.4931, 0.6716, 0.6558, 0.6719, 0.6804, 0.647, 0.6802, 0.6477, 0.6556, 0.6337, 0.8798, 0.6085, 0.9128, 0.6018, 0.9084, 0.6198, 0.8722, 0.6713, 0.6314, 0.6716, 0.6558, 0.6477, 0.6556, 0.6487, 0.6311, 0.6556, 0.8432, 0.6337, 0.8798, 0.6198, 0.8722, 0.6341, 0.8348, 0.6709, 0.6068, 0.6713, 0.6314, 0.6487, 0.6311, 0.6501, 0.6064, 0.6714, 0.8026, 0.6556, 0.8432, 0.6341, 0.8348, 0.6431, 0.7973, 0.6704, 0.5814, 0.6709, 0.6068, 0.6501, 0.6064, 0.6519, 0.5809, 0.6718, 0.7638, 0.6714, 0.8026, 0.6431, 0.7973, 0.6454, 0.7629, 0.6698, 0.5546, 0.6704, 0.5814, 0.6519, 0.5809, 0.6543, 0.5539, 0.6721, 0.7332, 0.6718, 0.7638, 0.6454, 0.7629, 0.6461, 0.7329, 0.6341, 0.8348, 0.6198, 0.8722, 0.6054, 0.8673, 0.6134, 0.8299, 0.6501, 0.6064, 0.6487, 0.6311, 0.6259, 0.6294, 0.6291, 0.6043, 0.6431, 0.7973, 0.6341, 0.8348, 0.6134, 0.8299, 0.6179, 0.7943, 0.6519, 0.5809, 0.6501, 0.6064, 0.6291, 0.6043, 0.6333, 0.5785, 0.6454, 0.7629, 0.6431, 0.7973, 0.6179, 0.7943, 0.6195, 0.7617, 0.6543, 0.5539, 0.6519, 0.5809, 0.6333, 0.5785, 0.6388, 0.5514, 0.6461, 0.7329, 0.6454, 0.7629, 0.6195, 0.7617, 0.6202, 0.7322, 0.6576, 0.5249, 0.6543, 0.5539, 0.6388, 0.5514, 0.6462, 0.5225, 0.6466, 0.7057, 0.6461, 0.7329, 0.6202, 0.7322, 0.6209, 0.7051, 0.6623, 0.4931, 0.6576, 0.5249, 0.6462, 0.5225, 0.6559, 0.4915, 0.647, 0.6802, 0.6466, 0.7057, 0.6209, 0.7051, 0.6219, 0.6792, 0.6018, 0.9084, 0.582, 0.9437, 0.5945, 0.9054, 0.6686, 0.4581, 0.6623, 0.4931, 0.6559, 0.4915, 0.6477, 0.6556, 0.647, 0.6802, 0.6219, 0.6792, 0.6236, 0.6542, 0.6198, 0.8722, 0.6018, 0.9084, 0.5945, 0.9054, 0.6054, 0.8673, 0.6487, 0.6311, 0.6477, 0.6556, 0.6236, 0.6542, 0.6259, 0.6294, 0.6209, 0.7051, 0.6202, 0.7322, 0.5941, 0.7317, 0.5949, 0.7041, 0.6559, 0.4915, 0.6462, 0.5225, 0.6349, 0.5184, 0.6499, 0.4888, 0.6219, 0.6792, 0.6209, 0.7051, 0.5949, 0.7041, 0.5962, 0.6775, 0.5945, 0.9054, 0.582, 0.9437, 0.5869, 0.9038, 0.6686, 0.4581, 0.6559, 0.4915, 0.6499, 0.4888, 0.6236, 0.6542, 0.6219, 0.6792, 0.5962, 0.6775, 0.5989, 0.6517, 0.6054, 0.8673, 0.5945, 0.9054, 0.5869, 0.9038, 0.5909, 0.8649, 0.6259, 0.6294, 0.6236, 0.6542, 0.5989, 0.6517, 0.6026, 0.6262, 0.6134, 0.8299, 0.6054, 0.8673, 0.5909, 0.8649, 0.5932, 0.8278, 0.6291, 0.6043, 0.6259, 0.6294, 0.6026, 0.6262, 0.6078, 0.6004, 0.6179, 0.7943, 0.6134, 0.8299, 0.5932, 0.8278, 0.594, 0.7931, 0.6333, 0.5785, 0.6291, 0.6043, 0.6078, 0.6004, 0.6145, 0.5741, 0.6195, 0.7617, 0.6179, 0.7943, 0.594, 0.7931, 0.594, 0.7612, 0.6388, 0.5514, 0.6333, 0.5785, 0.6145, 0.5741, 0.6234, 0.5468, 0.6202, 0.7322, 0.6195, 0.7617, 0.594, 0.7612, 0.5941, 0.7317, 0.6462, 0.5225, 0.6388, 0.5514, 0.6234, 0.5468, 0.6349, 0.5184, 0.6078, 0.6004, 0.6026, 0.6262, 0.5784, 0.6213, 0.5858, 0.5945, 0.594, 0.7931, 0.5932, 0.8278, 0.5733, 0.8281, 0.5705, 0.7937, 0.6145, 0.5741, 0.6078, 0.6004, 0.5858, 0.5945, 0.5955, 0.5675, 0.594, 0.7612, 0.594, 0.7931, 0.5705, 0.7937, 0.5684, 0.7617, 0.6234, 0.5468, 0.6145, 0.5741, 0.5955, 0.5675, 0.608, 0.5401, 0.5941, 0.7317, 0.594, 0.7612, 0.5684, 0.7617, 0.5675, 0.7316, 0.6349, 0.5184, 0.6234, 0.5468, 0.608, 0.5401, 0.6241, 0.5125, 0.5949, 0.7041, 0.5941, 0.7317, 0.5675, 0.7316, 0.5679, 0.7029, 0.6499, 0.4888, 0.6349, 0.5184, 0.6241, 0.5125, 0.6443, 0.485, 0.5962, 0.6775, 0.5949, 0.7041, 0.5679, 0.7029, 0.5696, 0.6752, 0.5869, 0.9038, 0.582, 0.9437, 0.5792, 0.9036, 0.6686, 0.4581, 0.6499, 0.4888, 0.6443, 0.485, 0.5989, 0.6517, 0.5962, 0.6775, 0.5696, 0.6752, 0.5731, 0.6481, 0.5909, 0.8649, 0.5869, 0.9038, 0.5792, 0.9036, 0.5763, 0.8648, 0.6026, 0.6262, 0.5989, 0.6517, 0.5731, 0.6481, 0.5784, 0.6213, 0.5932, 0.8278, 0.5909, 0.8649, 0.5763, 0.8648, 0.5733, 0.8281, 0.6443, 0.485, 0.6241, 0.5125, 0.6139, 0.5046, 0.6394, 0.4802, 0.5696, 0.6752, 0.5679, 0.7029, 0.5395, 0.7019, 0.5413, 0.6723, 0.5792, 0.9036, 0.582, 0.9437, 0.5716, 0.9049, 0.6686, 0.4581, 0.6443, 0.485, 0.6394, 0.4802, 0.5731, 0.6481, 0.5696, 0.6752, 0.5413, 0.6723, 0.5458, 0.6432, 0.5763, 0.8648, 0.5792, 0.9036, 0.5716, 0.9049, 0.562, 0.8671, 0.5784, 0.6213, 0.5731, 0.6481, 0.5458, 0.6432, 0.5529, 0.6146, 0.5733, 0.8281, 0.5763, 0.8648, 0.562, 0.8671, 0.5536, 0.831, 0.5858, 0.5945, 0.5784, 0.6213, 0.5529, 0.6146, 0.5629, 0.5863, 0.5705, 0.7937, 0.5733, 0.8281, 0.5536, 0.831, 0.5469, 0.7966, 0.5955, 0.5675, 0.5858, 0.5945, 0.5629, 0.5863, 0.576, 0.5583, 0.5684, 0.7617, 0.5705, 0.7937, 0.5469, 0.7966, 0.5422, 0.7638, 0.608, 0.5401, 0.5955, 0.5675, 0.576, 0.5583, 0.5929, 0.5309, 0.5675, 0.7316, 0.5684, 0.7617, 0.5422, 0.7638, 0.5397, 0.7323, 0.6241, 0.5125, 0.608, 0.5401, 0.5929, 0.5309, 0.6139, 0.5046, 0.5679, 0.7029, 0.5675, 0.7316, 0.5397, 0.7323, 0.5395, 0.7019, 0.5469, 0.7966, 0.5536, 0.831, 0.534, 0.8365, 0.5228, 0.8019, 0.576, 0.5583, 0.5629, 0.5863, 0.5387, 0.5753, 0.5562, 0.5462, 0.5422, 0.7638, 0.5469, 0.7966, 0.5228, 0.8019, 0.5148, 0.7679, 0.5929, 0.5309, 0.576, 0.5583, 0.5562, 0.5462, 0.5782, 0.519, 0.5397, 0.7323, 0.5422, 0.7638, 0.5148, 0.7679, 0.51, 0.7343, 0.6139, 0.5046, 0.5929, 0.5309, 0.5782, 0.519, 0.6047, 0.4948, 0.5395, 0.7019, 0.5397, 0.7323, 0.51, 0.7343, 0.5087, 0.7013, 0.6394, 0.4802, 0.6139, 0.5046, 0.6047, 0.4948, 0.6353, 0.4744, 0.5413, 0.6723, 0.5395, 0.7019, 0.5087, 0.7013, 0.5105, 0.6687, 0.5716, 0.9049, 0.582, 0.9437, 0.5643, 0.9075, 0.6686, 0.4581, 0.6394, 0.4802, 0.6353, 0.4744, 0.5458, 0.6432, 0.5413, 0.6723, 0.5105, 0.6687, 0.5162, 0.6369, 0.562, 0.8671, 0.5716, 0.9049, 0.5643, 0.9075, 0.548, 0.8717, 0.5529, 0.6146, 0.5458, 0.6432, 0.5162, 0.6369, 0.5255, 0.6056, 0.5536, 0.831, 0.562, 0.8671, 0.548, 0.8717, 0.534, 0.8365, 0.5629, 0.5863, 0.5529, 0.6146, 0.5255, 0.6056, 0.5387, 0.5753, 0.5105, 0.6687, 0.5087, 0.7013, 0.4744, 0.7013, 0.4763, 0.6646, 0.5643, 0.9075, 0.582, 0.9437, 0.5576, 0.9115, 0.6686, 0.4581, 0.6353, 0.4744, 0.6322, 0.4678, 0.5162, 0.6369, 0.5105, 0.6687, 0.4763, 0.6646, 0.4833, 0.6287, 0.548, 0.8717, 0.5643, 0.9075, 0.5576, 0.9115, 0.5348, 0.8787, 0.5255, 0.6056, 0.5162, 0.6369, 0.4833, 0.6287, 0.4955, 0.5938, 0.534, 0.8365, 0.548, 0.8717, 0.5348, 0.8787, 0.5147, 0.845, 0.5387, 0.5753, 0.5255, 0.6056, 0.4955, 0.5938, 0.513, 0.5607, 0.5228, 0.8019, 0.534, 0.8365, 0.5147, 0.845, 0.4981, 0.8104, 0.5562, 0.5462, 0.5387, 0.5753, 0.513, 0.5607, 0.536, 0.5303, 0.5148, 0.7679, 0.5228, 0.8019, 0.4981, 0.8104, 0.4856, 0.7748, 0.5782, 0.519, 0.5562, 0.5462, 0.536, 0.5303, 0.5642, 0.5039, 0.51, 0.7343, 0.5148, 0.7679, 0.4856, 0.7748, 0.4775, 0.7383, 0.6047, 0.4948, 0.5782, 0.519, 0.5642, 0.5039, 0.5968, 0.4828, 0.5087, 0.7013, 0.51, 0.7343, 0.4775, 0.7383, 0.4744, 0.7013, 0.6353, 0.4744, 0.6047, 0.4948, 0.5968, 0.4828, 0.6322, 0.4678, 0.536, 0.5303, 0.513, 0.5607, 0.4852, 0.5412, 0.5156, 0.5095, 0.4856, 0.7748, 0.4981, 0.8104, 0.4728, 0.8229, 0.4542, 0.7855, 0.5642, 0.5039, 0.536, 0.5303, 0.5156, 0.5095, 0.5516, 0.4849, 0.4775, 0.7383, 0.4856, 0.7748, 0.4542, 0.7855, 0.441, 0.7452, 0.5968, 0.4828, 0.5642, 0.5039, 0.5516, 0.4849, 0.5908, 0.4686, 0.4744, 0.7013, 0.4775, 0.7383, 0.441, 0.7452, 0.4346, 0.7025, 0.6322, 0.4678, 0.5968, 0.4828, 0.5908, 0.4686, 0.6305, 0.4604, 0.4763, 0.6646, 0.4744, 0.7013, 0.4346, 0.7025, 0.4374, 0.6595, 0.5576, 0.9115, 0.582, 0.9437, 0.5517, 0.9167, 0.6686, 0.4581, 0.6322, 0.4678, 0.6305, 0.4604, 0.4833, 0.6287, 0.4763, 0.6646, 0.4374, 0.6595, 0.4459, 0.618, 0.5348, 0.8787, 0.5576, 0.9115, 0.5517, 0.9167, 0.5226, 0.8881, 0.4955, 0.5938, 0.4833, 0.6287, 0.4459, 0.618, 0.4618, 0.578, 0.5147, 0.845, 0.5348, 0.8787, 0.5226, 0.8881, 0.496, 0.857, 0.513, 0.5607, 0.4955, 0.5938, 0.4618, 0.578, 0.4852, 0.5412, 0.4981, 0.8104, 0.5147, 0.845, 0.496, 0.857, 0.4728, 0.8229, 0.3087, 0.08534, 0.3465, 0.08791, 0.3448, 0.0951, 0.5422, 0.2311, 0.5561, 0.2756, 0.5134, 0.2838, 0.5033, 0.2462, 0.4681, 0.53, 0.4338, 0.5601, 0.4276, 0.554, 0.4548, 0.5189, 0.5205, 0.1911, 0.5422, 0.2311, 0.5033, 0.2462, 0.4875, 0.2111, 0.4994, 0.4954, 0.4681, 0.53, 0.4548, 0.5189, 0.4783, 0.4817, 0.4924, 0.1568, 0.5205, 0.1911, 0.4875, 0.2111, 0.4667, 0.1792, 0.5256, 0.4561, 0.4994, 0.4954, 0.4783, 0.4817, 0.4967, 0.4427, 0.4593, 0.1291, 0.4924, 0.1568, 0.4667, 0.1792, 0.4413, 0.1511, 0.5448, 0.4129, 0.5256, 0.4561, 0.4967, 0.4427, 0.5095, 0.4027, 0.4228, 0.1085, 0.4593, 0.1291, 0.4413, 0.1511, 0.412, 0.1275, 0.5562, 0.3676, 0.5448, 0.4129, 0.5095, 0.4027, 0.5165, 0.3625, 0.3847, 0.09501, 0.4228, 0.1085, 0.412, 0.1275, 0.3795, 0.1088, 0.5594, 0.3218, 0.5562, 0.3676, 0.5165, 0.3625, 0.5178, 0.3227, 0.3465, 0.08791, 0.3847, 0.09501, 0.3795, 0.1088, 0.3448, 0.0951, 0.5561, 0.2756, 0.5594, 0.3218, 0.5178, 0.3227, 0.5134, 0.2838, 0.4338, 0.5601, 0.3986, 0.5876, 0.4276, 0.554, 0.412, 0.1275, 0.4413, 0.1511, 0.4226, 0.1684, 0.3993, 0.1432, 0.5165, 0.3625, 0.5095, 0.4027, 0.4774, 0.3963, 0.4814, 0.3599, 0.3795, 0.1088, 0.412, 0.1275, 0.3993, 0.1432, 0.3723, 0.1208, 0.5178, 0.3227, 0.5165, 0.3625, 0.4814, 0.3599, 0.4815, 0.3246, 0.3448, 0.0951, 0.3795, 0.1088, 0.3723, 0.1208, 0.3419, 0.1017, 0.5134, 0.2838, 0.5178, 0.3227, 0.4815, 0.3246, 0.4773, 0.2905, 0.4276, 0.554, 0.3986, 0.5876, 0.4205, 0.5492, 0.3087, 0.08534, 0.3448, 0.0951, 0.3419, 0.1017, 0.5033, 0.2462, 0.5134, 0.2838, 0.4773, 0.2905, 0.4695, 0.2574, 0.4548, 0.5189, 0.4276, 0.554, 0.4205, 0.5492, 0.4404, 0.5105, 0.4875, 0.2111, 0.5033, 0.2462, 0.4695, 0.2574, 0.4577, 0.2259, 0.4783, 0.4817, 0.4548, 0.5189, 0.4404, 0.5105, 0.4569, 0.4719, 0.4667, 0.1792, 0.4875, 0.2111, 0.4577, 0.2259, 0.4421, 0.1961, 0.4967, 0.4427, 0.4783, 0.4817, 0.4569, 0.4719, 0.4693, 0.4337, 0.4413, 0.1511, 0.4667, 0.1792, 0.4421, 0.1961, 0.4226, 0.1684, 0.5095, 0.4027, 0.4967, 0.4427, 0.4693, 0.4337, 0.4774, 0.3963, 0.4404, 0.5105, 0.4205, 0.5492, 0.4126, 0.5458, 0.4252, 0.5049, 0.4577, 0.2259, 0.4695, 0.2574, 0.4392, 0.266, 0.4303, 0.237, 0.4569, 0.4719, 0.4404, 0.5105, 0.4252, 0.5049, 0.4355, 0.4655, 0.4421, 0.1961, 0.4577, 0.2259, 0.4303, 0.237, 0.4185, 0.209, 0.4693, 0.4337, 0.4569, 0.4719, 0.4355, 0.4655, 0.443, 0.4281, 0.4226, 0.1684, 0.4421, 0.1961, 0.4185, 0.209, 0.4037, 0.1818, 0.4774, 0.3963, 0.4693, 0.4337, 0.443, 0.4281, 0.4477, 0.3926, 0.3993, 0.1432, 0.4226, 0.1684, 0.4037, 0.1818, 0.3854, 0.1557, 0.4814, 0.3599, 0.4774, 0.3963, 0.4477, 0.3926, 0.4497, 0.359, 0.3723, 0.1208, 0.3993, 0.1432, 0.3854, 0.1557, 0.3636, 0.1308, 0.4815, 0.3246, 0.4814, 0.3599, 0.4497, 0.359, 0.449, 0.3268, 0.3419, 0.1017, 0.3723, 0.1208, 0.3636, 0.1308, 0.3379, 0.1074, 0.4773, 0.2905, 0.4815, 0.3246, 0.449, 0.3268, 0.4453, 0.2959, 0.4205, 0.5492, 0.3986, 0.5876, 0.4126, 0.5458, 0.3087, 0.08534, 0.3419, 0.1017, 0.3379, 0.1074, 0.4695, 0.2574, 0.4773, 0.2905, 0.4453, 0.2959, 0.4392, 0.266, 0.4497, 0.359, 0.4477, 0.3926, 0.4197, 0.3908, 0.4203, 0.359, 0.3636, 0.1308, 0.3854, 0.1557, 0.3709, 0.1655, 0.3538, 0.1389, 0.449, 0.3268, 0.4497, 0.359, 0.4203, 0.359, 0.4192, 0.3289, 0.3379, 0.1074, 0.3636, 0.1308, 0.3538, 0.1389, 0.3331, 0.1122, 0.4453, 0.2959, 0.449, 0.3268, 0.4192, 0.3289, 0.416, 0.3003, 0.4126, 0.5458, 0.3986, 0.5876, 0.4044, 0.5439, 0.3087, 0.08534, 0.3379, 0.1074, 0.3331, 0.1122, 0.4392, 0.266, 0.4453, 0.2959, 0.416, 0.3003, 0.4113, 0.2725, 0.4252, 0.5049, 0.4126, 0.5458, 0.4044, 0.5439, 0.4097, 0.5017, 0.4303, 0.237, 0.4392, 0.266, 0.4113, 0.2725, 0.4047, 0.2454, 0.4355, 0.4655, 0.4252, 0.5049, 0.4097, 0.5017, 0.4142, 0.462, 0.4185, 0.209, 0.4303, 0.237, 0.4047, 0.2454, 0.3959, 0.2186, 0.443, 0.4281, 0.4355, 0.4655, 0.4142, 0.462, 0.4176, 0.4251, 0.4037, 0.1818, 0.4185, 0.209, 0.3959, 0.2186, 0.3848, 0.1921, 0.4477, 0.3926, 0.443, 0.4281, 0.4176, 0.4251, 0.4197, 0.3908, 0.3854, 0.1557, 0.4037, 0.1818, 0.3848, 0.1921, 0.3709, 0.1655, 0.4047, 0.2454, 0.4113, 0.2725, 0.3852, 0.2774, 0.3804, 0.2516, 0.4142, 0.462, 0.4097, 0.5017, 0.3939, 0.501, 0.3928, 0.461, 0.3959, 0.2186, 0.4047, 0.2454, 0.3804, 0.2516, 0.3741, 0.2258, 0.4176, 0.4251, 0.4142, 0.462, 0.3928, 0.461, 0.3926, 0.4241, 0.3848, 0.1921, 0.3959, 0.2186, 0.3741, 0.2258, 0.366, 0.1996, 0.4197, 0.3908, 0.4176, 0.4251, 0.3926, 0.4241, 0.3927, 0.3904, 0.3709, 0.1655, 0.3848, 0.1921, 0.366, 0.1996, 0.3559, 0.1729, 0.4203, 0.359, 0.4197, 0.3908, 0.3927, 0.3904, 0.3924, 0.3596, 0.3538, 0.1389, 0.3709, 0.1655, 0.3559, 0.1729, 0.3433, 0.1452, 0.4192, 0.3289, 0.4203, 0.359, 0.3924, 0.3596, 0.3912, 0.331, 0.3331, 0.1122, 0.3538, 0.1389, 0.3433, 0.1452, 0.3276, 0.1161, 0.416, 0.3003, 0.4192, 0.3289, 0.3912, 0.331, 0.3886, 0.3038, 0.4044, 0.5439, 0.3986, 0.5876, 0.3959, 0.5436, 0.3087, 0.08534, 0.3331, 0.1122, 0.3276, 0.1161, 0.4113, 0.2725, 0.416, 0.3003, 0.3886, 0.3038, 0.3852, 0.2774, 0.4097, 0.5017, 0.4044, 0.5439, 0.3959, 0.5436, 0.3939, 0.501, 0.3433, 0.1452, 0.3559, 0.1729, 0.3407, 0.1781, 0.3322, 0.1496, 0.3912, 0.331, 0.3924, 0.3596, 0.3654, 0.3606, 0.3643, 0.3327, 0.3276, 0.1161, 0.3433, 0.1452, 0.3322, 0.1496, 0.3216, 0.1188, 0.3886, 0.3038, 0.3912, 0.331, 0.3643, 0.3327, 0.3625, 0.3064, 0.3959, 0.5436, 0.3986, 0.5876, 0.3875, 0.5448, 0.3087, 0.08534, 0.3276, 0.1161, 0.3216, 0.1188, 0.3852, 0.2774, 0.3886, 0.3038, 0.3625, 0.3064, 0.3601, 0.2809, 0.3939, 0.501, 0.3959, 0.5436, 0.3875, 0.5448, 0.378, 0.5028, 0.3804, 0.2516, 0.3852, 0.2774, 0.3601, 0.2809, 0.3569, 0.2559, 0.3928, 0.461, 0.3939, 0.501, 0.378, 0.5028, 0.3712, 0.4626, 0.3741, 0.2258, 0.3804, 0.2516, 0.3569, 0.2559, 0.3527, 0.2307, 0.3926, 0.4241, 0.3928, 0.461, 0.3712, 0.4626, 0.3674, 0.4249, 0.366, 0.1996, 0.3741, 0.2258, 0.3527, 0.2307, 0.3474, 0.205, 0.3927, 0.3904, 0.3926, 0.4241, 0.3674, 0.4249, 0.3661, 0.391, 0.3559, 0.1729, 0.366, 0.1996, 0.3474, 0.205, 0.3407, 0.1781, 0.3924, 0.3596, 0.3927, 0.3904, 0.3661, 0.391, 0.3654, 0.3606, 0.3712, 0.4626, 0.378, 0.5028, 0.3623, 0.5072, 0.3491, 0.4668, 0.3527, 0.2307, 0.3569, 0.2559, 0.334, 0.2586, 0.3317, 0.2338, 0.3674, 0.4249, 0.3712, 0.4626, 0.3491, 0.4668, 0.3411, 0.4273, 0.3474, 0.205, 0.3527, 0.2307, 0.3317, 0.2338, 0.3289, 0.2082, 0.3661, 0.391, 0.3674, 0.4249, 0.3411, 0.4273, 0.3393, 0.3919, 0.3407, 0.1781, 0.3474, 0.205, 0.3289, 0.2082, 0.3253, 0.1813, 0.3654, 0.3606, 0.3661, 0.391, 0.3393, 0.3919, 0.3388, 0.3614, 0.3322, 0.1496, 0.3407, 0.1781, 0.3253, 0.1813, 0.3208, 0.1523, 0.3643, 0.3327, 0.3654, 0.3606, 0.3388, 0.3614, 0.3381, 0.3339, 0.3216, 0.1188, 0.3322, 0.1496, 0.3208, 0.1523, 0.3152, 0.1205, 0.3625, 0.3064, 0.3643, 0.3327, 0.3381, 0.3339, 0.337, 0.308, 0.3875, 0.5448, 0.3986, 0.5876, 0.3794, 0.5476, 0.3087, 0.08534, 0.3216, 0.1188, 0.3152, 0.1205, 0.3601, 0.2809, 0.3625, 0.3064, 0.337, 0.308, 0.3357, 0.2831, 0.378, 0.5028, 0.3875, 0.5448, 0.3794, 0.5476, 0.3623, 0.5072, 0.3569, 0.2559, 0.3601, 0.2809, 0.3357, 0.2831, 0.334, 0.2586, 0.3381, 0.3339, 0.3388, 0.3614, 0.3124, 0.3617, 0.3123, 0.3343, 0.3152, 0.1205, 0.3208, 0.1523, 0.3092, 0.1533, 0.3088, 0.1211, 0.337, 0.308, 0.3381, 0.3339, 0.3123, 0.3343, 0.312, 0.3088, 0.3794, 0.5476, 0.3986, 0.5876, 0.3719, 0.5519, 0.3087, 0.08534, 0.3152, 0.1205, 0.3088, 0.1211, 0.3357, 0.2831, 0.337, 0.308, 0.312, 0.3088, 0.3117, 0.2841, 0.3623, 0.5072, 0.3794, 0.5476, 0.3719, 0.5519, 0.3471, 0.5145, 0.334, 0.2586, 0.3357, 0.2831, 0.3117, 0.2841, 0.3113, 0.2598, 0.3491, 0.4668, 0.3623, 0.5072, 0.3471, 0.5145, 0.3262, 0.4746, 0.3317, 0.2338, 0.334, 0.2586, 0.3113, 0.2598, 0.3109, 0.2351, 0.3411, 0.4273, 0.3491, 0.4668, 0.3262, 0.4746, 0.3118, 0.4318, 0.3289, 0.2082, 0.3317, 0.2338, 0.3109, 0.2351, 0.3103, 0.2095, 0.3393, 0.3919, 0.3411, 0.4273, 0.3118, 0.4318, 0.3124, 0.3925, 0.3253, 0.1813, 0.3289, 0.2082, 0.3103, 0.2095, 0.3098, 0.1825, 0.3388, 0.3614, 0.3393, 0.3919, 0.3124, 0.3925, 0.3124, 0.3617, 0.3208, 0.1523, 0.3253, 0.1813, 0.3098, 0.1825, 0.3092, 0.1533])
me_sphere.materials.append(mat_material)
me_sphere.use_remesh_fix_poles = True
me_sphere.use_remesh_preserve_attributes = False
me_sphere.update()

# ---- objects
ob_sphere = bpy.data.objects.new('Sphere', me_sphere)

# ---- transforms, parenting, visibility, modifiers, constraints
ob_sphere.location = (0.0, 0.0, 0.0)

# ---- collection membership
col_collection.objects.link(ob_sphere)

# ---- scene / render settings (as saved in the file)
scene.frame_start = 1; scene.frame_end = 250; scene.frame_set(1)
scene.render.engine = 'BLENDER_EEVEE_NEXT'
scene.cycles.sampling_pattern = 'TABULATED_SOBOL'
scene.cycles.use_light_tree = False
scene.view_settings.view_transform = 'Filmic'
bpy.context.view_layer.update()

# ---- added for rendering (the .blend has no active camera and no usable light): camera, sun
cam_auto = bpy.data.cameras.new('AutoCamera')
cam_auto.lens = 50.0
cam_auto.sensor_width = 36.0
cam_auto.clip_end = 1000.0
ob_auto_camera = bpy.data.objects.new('AutoCamera', cam_auto)
scene.collection.objects.link(ob_auto_camera)
ob_auto_camera.location = (1.12177, -1.34613, 0.89742)
ob_auto_camera.rotation_euler = (1.09748, -7.21219e-08, 0.694738)
scene.camera = ob_auto_camera
light_auto_sun = bpy.data.lights.new('AutoSun', 'SUN')
light_auto_sun.energy = 3.0
light_auto_sun.angle = 0.0523599
ob_auto_sun = bpy.data.objects.new('AutoSun', light_auto_sun)
scene.collection.objects.link(ob_auto_sun)
ob_auto_sun.rotation_euler = (0.872665, 0.174533, 0.523599)
bpy.context.view_layer.update()
